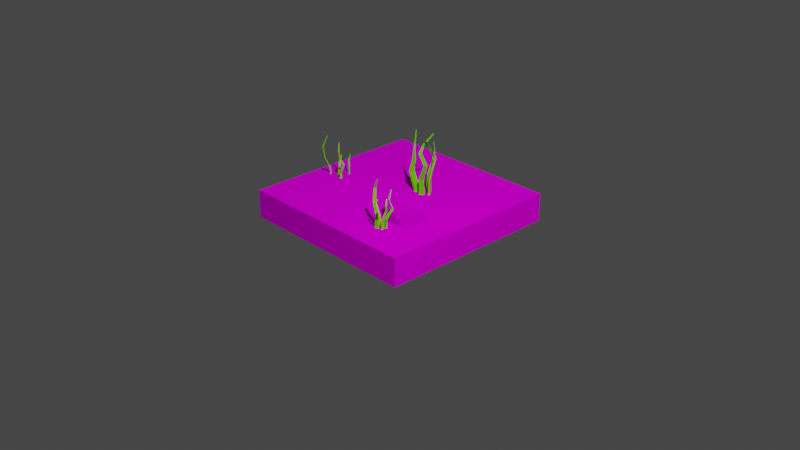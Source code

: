 # Source: grass_3.blend  (saved by Blender 2.81.16; exported with 4.5.12 LTS)
import bpy
from mathutils import Matrix  # noqa: F401  (used for matrix-valued properties, if any)

bpy.ops.wm.read_factory_settings(use_empty=True)
scene = bpy.context.scene
scene.name = 'Scene'

# ---- collections
col_collection = bpy.data.collections.new('Collection'); scene.collection.children.link(col_collection)
col_tile1 = bpy.data.collections.new('Tile1'); scene.collection.children.link(col_tile1)

# ---- images (referenced by path relative to the original .blend; pixels are not part of the script)
import os
ASSET_DIR = os.environ.get("B2B_ASSET_DIR", "")  # directory of the original .blend (textures are referenced by path, not embedded)
HERE = os.path.dirname(os.path.abspath(__file__))  # packed textures are extracted next to this script under _unpacked/

def load_image(name, relpath, width, height, colorspace="sRGB"):
    """Load a texture the original file referenced (path relative to the .blend, or extracted next to this script)."""
    p = next((c for c in (os.path.join(HERE, relpath), os.path.join(ASSET_DIR, relpath)) if relpath and os.path.exists(c)), "")
    if p:
        img = bpy.data.images.load(p, check_existing=True)
        img.name = name
    else:  # same state as the original file: an image datablock whose file is absent (Cycles renders it pink)
        img = bpy.data.images.new(name, width, height)
        img.source = "FILE"
        img.filepath = "//" + (relpath or name)
    img.colorspace_settings.name = colorspace
    return img
img_tile = load_image('tile', 'tile.png', 1024, 1024, 'sRGB')
img_rock = load_image('rock', 'rock.png', 1024, 1024, 'sRGB')

# ---- materials (node trees are filled in below, after node groups)
mat_material_001 = bpy.data.materials.new('Material.001')
mat_material_001.use_transparent_shadow = False
mat_grass_green = bpy.data.materials.new('grass green')
mat_grass_green.use_transparent_shadow = False
mat_grass_yellow = bpy.data.materials.new('grass yellow')
mat_grass_yellow.use_transparent_shadow = False
mat_material_002 = bpy.data.materials.new('Material.002')
mat_material_002.use_transparent_shadow = False

# ---- material node trees
mat_material_001.use_nodes = True; mat_material_001.node_tree.nodes.clear()
_N = mat_material_001.node_tree.nodes; _L = mat_material_001.node_tree.links
n0 = _N.new('ShaderNodeOutputMaterial'); n0.name = 'Material Output'; n0.location = (300, 300)
n1 = _N.new('ShaderNodeBsdfDiffuse'); n1.name = 'Diffuse BSDF'; n1.location = (52, 277)
n1.inputs[1].default_value = 1.0
n2 = _N.new('ShaderNodeTexImage'); n2.name = 'Image Texture'; n2.location = (-352, 263)
n2.image = img_tile
_L.new(n1.outputs[0], n0.inputs[0])
_L.new(n2.outputs[0], n1.inputs[0])
n0.is_active_output = True
mat_grass_green.use_nodes = True; mat_grass_green.node_tree.nodes.clear()
_N = mat_grass_green.node_tree.nodes; _L = mat_grass_green.node_tree.links
n0 = _N.new('ShaderNodeOutputMaterial'); n0.name = 'Material Output'; n0.location = (300, 300)
n1 = _N.new('ShaderNodeBsdfDiffuse'); n1.name = 'Diffuse BSDF'; n1.location = (10, 300)
n1.inputs[0].default_value = (0.2253, 1.0, 0.0, 1.0)
n1.inputs[1].default_value = 0.5
_L.new(n1.outputs[0], n0.inputs[0])
n0.is_active_output = True
mat_grass_yellow.use_nodes = True; mat_grass_yellow.node_tree.nodes.clear()
_N = mat_grass_yellow.node_tree.nodes; _L = mat_grass_yellow.node_tree.links
n0 = _N.new('ShaderNodeOutputMaterial'); n0.name = 'Material Output'; n0.location = (300, 300)
n1 = _N.new('ShaderNodeBsdfPrincipled'); n1.name = 'Principled BSDF'; n1.location = (10, 300)
n1.distribution = 'GGX'
n1.subsurface_method = 'BURLEY'
n1.inputs[0].default_value = (0.4823, 1.0, 0.0, 1.0)
n1.inputs[3].default_value = 1.45
n1.inputs[27].default_value = (0.0, 0.0, 0.0, 1.0)
n1.inputs[28].default_value = 1.0
_L.new(n1.outputs[0], n0.inputs[0])
n0.is_active_output = True
mat_material_002.use_nodes = True; mat_material_002.node_tree.nodes.clear()
_N = mat_material_002.node_tree.nodes; _L = mat_material_002.node_tree.links
n0 = _N.new('ShaderNodeOutputMaterial'); n0.name = 'Material Output'; n0.location = (300, 300)
n1 = _N.new('ShaderNodeBsdfDiffuse'); n1.name = 'Diffuse BSDF'; n1.location = (63, 294)
n1.inputs[1].default_value = 1.0
n2 = _N.new('ShaderNodeTexImage'); n2.name = 'Image Texture'; n2.location = (-261, 277)
n2.image = img_rock
_L.new(n1.outputs[0], n0.inputs[0])
_L.new(n2.outputs[0], n1.inputs[0])
n0.is_active_output = True

# ---- world
world_world = bpy.data.worlds.new('World'); scene.world = world_world
world_world.use_nodes = True; world_world.node_tree.nodes.clear()
_N = world_world.node_tree.nodes; _L = world_world.node_tree.links
n0 = _N.new('ShaderNodeOutputWorld'); n0.name = 'World Output'; n0.location = (300, 300)
n1 = _N.new('ShaderNodeBackground'); n1.name = 'Background'; n1.location = (10, 300)
n1.inputs[0].default_value = (0.05088, 0.05088, 0.05088, 1.0)
_L.new(n1.outputs[0], n0.inputs[0])
n0.is_active_output = True
world_world.color = (0.05088, 0.05088, 0.05088)
world_world.use_sun_shadow = False
world_world.sun_shadow_jitter_overblur = 0.0

# ---- cameras
cam_camera = bpy.data.cameras.new('Camera')
cam_camera.clip_end = 100.0
cam_camera.ortho_scale = 7.314

# ---- lights
light_light = bpy.data.lights.new('Light', 'POINT')
light_light.transmission_factor = 0.0
light_light.energy = 1000.0
light_light.shadow_soft_size = 0.1
light_light.shadow_maximum_resolution = 0.006
light_light.use_absolute_resolution = True

# ---- meshes
me_circle = bpy.data.meshes.new('Circle')
me_circle.from_pydata([(0.0, 0.9955, 0.0), (-0.9968, 0.9955, 0.0), (-0.9968, -0.9952, 0.0), (1.006e-07, -0.9952, 0.0), (0.9968, -0.9952, 0.0), (0.9968, 0.9955, 0.0), (0.0, 0.9955, 0.298), (-0.9968, 0.9955, 0.298), (-0.9968, -0.9952, 0.298), (1.006e-07, -0.9952, 0.298), (0.9968, -0.9952, 0.298), (0.9968, 0.9955, 0.298)], [], [(0, 5, 11, 6), (4, 3, 9, 10), (2, 1, 7, 8), (5, 4, 10, 11), (3, 2, 8, 9), (1, 0, 6, 7), (7, 6, 11, 10, 9, 8)])
_uv = me_circle.uv_layers.new(name='UVMap')
_uv.uv.foreach_set('vector', [0.4995, 0.05118, 0.6661, 0.05118, 0.6661, 0.2543, 0.4995, 0.2543, 0.8328, 0.05118, 0.9994, 0.05118, 0.9994, 0.2543, 0.8328, 0.2543, 0.1662, 0.05118, 0.3329, 0.05118, 0.3329, 0.2543, 0.1662, 0.2543, 0.6661, 0.05118, 0.8328, 0.05118, 0.8328, 0.2543, 0.6661, 0.2543, -0.0004479, 0.05118, 0.1662, 0.05118, 0.1662, 0.2543, -0.0004479, 0.2543, 0.3329, 0.05118, 0.4995, 0.05118, 0.4995, 0.2543, 0.3329, 0.2543, 0.6697, 0.9873, 0.3415, 0.9873, 0.1774, 0.7031, 0.3415, 0.4188, 0.6697, 0.4188, 0.8338, 0.7031])
me_circle.materials.append(mat_material_001)
me_circle.use_remesh_preserve_volume = False
me_circle.use_remesh_preserve_attributes = False
me_circle.use_mirror_vertex_groups = False
me_circle.update()
me_plane = bpy.data.meshes.new('Plane')
me_plane.from_pydata([(0.1079, 0.1875, 0.2621), (0.1315, 0.1875, 0.2621), (0.07598, 0.1589, 0.9439), (0.0783, 0.1637, 0.9459), (0.1079, 0.118, 0.2621), (0.1315, 0.118, 0.2621), (0.07847, 0.1502, 0.9451), (0.08201, 0.1506, 0.9477), (0.05999, 0.1516, 0.7285), (0.03369, 0.1815, 0.614), (0.0127, 0.1785, 0.4929), (0.03268, 0.1795, 0.4922), (0.04822, 0.1834, 0.6156), (0.06768, 0.1546, 0.7315), (0.06852, 0.1275, 0.7332), (0.03892, 0.1384, 0.6159), (0.0164, 0.1205, 0.4933), (0.03638, 0.1216, 0.4926), (0.05345, 0.1402, 0.6175), (0.07621, 0.1305, 0.7362), (0.1376, 0.2275, 0.8234), (0.1602, 0.3103, 0.6354), (0.1614, 0.2279, 0.4553), (0.1613, 0.2434, 0.457), (0.1581, 0.3218, 0.6343), (0.1329, 0.2327, 0.8196), (0.163, 0.2278, 0.8182), (0.1941, 0.3164, 0.6342), (0.2073, 0.228, 0.4567), (0.2072, 0.2436, 0.4584), (0.192, 0.3278, 0.633), (0.1583, 0.233, 0.8144), (0.2138, 0.2555, 0.9203), (0.2131, 0.2574, 0.9179), (0.1561, 0.2187, 0.2781), (0.1546, 0.2373, 0.2781), (0.2287, 0.2549, 0.9188), (0.2231, 0.257, 0.9169), (0.2109, 0.223, 0.2781), (0.2094, 0.2416, 0.2781), (0.2696, 0.2276, 0.7584), (0.2331, 0.2403, 0.6354), (0.2316, 0.1989, 0.4553), (0.2452, 0.2066, 0.457), (0.2421, 0.2478, 0.6343), (0.272, 0.2324, 0.7512), (0.2871, 0.2056, 0.7517), (0.2551, 0.2137, 0.6342), (0.2543, 0.159, 0.4567), (0.2678, 0.1667, 0.4584), (0.264, 0.2212, 0.633), (0.2895, 0.2104, 0.7446), (0.2373, 0.2433, 0.8518), (0.2391, 0.2438, 0.8476), (0.2211, 0.199, 0.2781), (0.2366, 0.2094, 0.2781), (0.2464, 0.2306, 0.8507), (0.2452, 0.2353, 0.8468), (0.2517, 0.1533, 0.2781), (0.2672, 0.1637, 0.2781), (0.211, 0.09981, 0.7584), (0.2707, 0.1261, 0.6318), (0.2031, 0.1442, 0.4584), (0.2109, 0.1306, 0.4583), (0.2779, 0.1173, 0.6293), (0.2161, 0.0978, 0.7512), (0.1906, 0.08049, 0.7517), (0.244, 0.1042, 0.632), (0.1635, 0.1213, 0.4626), (0.1713, 0.1077, 0.4625), (0.2512, 0.09546, 0.6294), (0.1956, 0.07848, 0.7446), (0.2239, 0.1333, 0.8518), (0.2245, 0.1315, 0.8476), (0.2139, 0.1457, 0.2781), (0.2256, 0.1311, 0.2781), (0.2121, 0.1232, 0.8507), (0.2166, 0.1248, 0.8468), (0.171, 0.1113, 0.2781), (0.1827, 0.09673, 0.2781), (0.4272, -0.6427, 0.2765), (0.4432, -0.6504, 0.2765), (0.3983, -0.6488, 0.7666), (0.4028, -0.6453, 0.7682), (0.4043, -0.6899, 0.2765), (0.4204, -0.6977, 0.2765), (0.3966, -0.6586, 0.7675), (0.4003, -0.6598, 0.7696), (0.3299, -0.6125, 0.6481), (0.3432, -0.6249, 0.5228), (0.4244, -0.6435, 0.4016), (0.4373, -0.651, 0.4004), (0.3537, -0.6287, 0.5236), (0.3383, -0.6116, 0.6508), (0.329, -0.6392, 0.6529), (0.3319, -0.6558, 0.5237), (0.4025, -0.6815, 0.4007), (0.4153, -0.6889, 0.3995), (0.3424, -0.6596, 0.5245), (0.3374, -0.6383, 0.6555), (0.4894, -0.5994, 0.5821), (0.5046, -0.5771, 0.4816), (0.4783, -0.6335, 0.3826), (0.4834, -0.6229, 0.3836), (0.507, -0.5686, 0.481), (0.4889, -0.5953, 0.5782), (0.5098, -0.6055, 0.5785), (0.5297, -0.5841, 0.4809), (0.5096, -0.6485, 0.3834), (0.5146, -0.6379, 0.3843), (0.5321, -0.5756, 0.4803), (0.5092, -0.6014, 0.5746), (0.5033, -0.5753, 0.6789), (0.5042, -0.5742, 0.6766), (0.4717, -0.638, 0.2853), (0.4768, -0.6249, 0.2853), (0.5144, -0.5792, 0.6783), (0.5117, -0.5768, 0.6761), (0.5104, -0.6531, 0.2853), (0.5155, -0.64, 0.2853), (0.5286, -0.6581, 0.5491), (0.508, -0.6374, 0.4816), (0.4934, -0.6651, 0.3826), (0.5051, -0.6643, 0.3836), (0.5165, -0.6353, 0.481), (0.5318, -0.6556, 0.5452), (0.5333, -0.6788, 0.5455), (0.5142, -0.6627, 0.4809), (0.4956, -0.6997, 0.3834), (0.5074, -0.6989, 0.3843), (0.5227, -0.6606, 0.4803), (0.5365, -0.6763, 0.5416), (0.5118, -0.6368, 0.6005), (0.5132, -0.6371, 0.5981), (0.4862, -0.6616, 0.2853), (0.5002, -0.6596, 0.2853), (0.5138, -0.6484, 0.5998), (0.5145, -0.6448, 0.5977), (0.492, -0.7027, 0.2853), (0.506, -0.7007, 0.2853), (0.4467, -0.7257, 0.5491), (0.496, -0.7275, 0.4796), (0.4559, -0.6929, 0.3843), (0.4568, -0.7047, 0.3843), (0.498, -0.7358, 0.4782), (0.4495, -0.7287, 0.5452), (0.4265, -0.7321, 0.5455), (0.4706, -0.7336, 0.4797), (0.4215, -0.6954, 0.3866), (0.4223, -0.7073, 0.3866), (0.4726, -0.7419, 0.4783), (0.4292, -0.7352, 0.5416), (0.4665, -0.7072, 0.6005), (0.4664, -0.7086, 0.5981), (0.4638, -0.6955, 0.2853), (0.467, -0.7092, 0.2853), (0.4551, -0.7102, 0.5998), (0.4587, -0.7106, 0.5977), (0.4233, -0.7048, 0.2853), (0.4265, -0.7185, 0.2853), (-0.8435, -0.1994, 0.2553), (-0.8379, -0.1881, 0.2553), (-0.8393, -0.22, 0.7195), (-0.8418, -0.2168, 0.721), (-0.8101, -0.216, 0.2553), (-0.8044, -0.2047, 0.2553), (-0.8324, -0.2213, 0.7204), (-0.8315, -0.2187, 0.7223), (-0.8657, -0.2684, 0.6073), (-0.8567, -0.259, 0.4886), (-0.8429, -0.2014, 0.3738), (-0.8375, -0.1923, 0.3727), (-0.854, -0.2516, 0.4894), (-0.8663, -0.2624, 0.6098), (-0.8467, -0.2692, 0.6118), (-0.8348, -0.2672, 0.4894), (-0.8161, -0.2173, 0.3729), (-0.8107, -0.2082, 0.3718), (-0.8321, -0.2598, 0.4902), (-0.8472, -0.2632, 0.6143), (-0.7619, -0.1447, 0.5448), (-0.7685, -0.1267, 0.4495), (-0.7469, -0.1654, 0.3558), (-0.7509, -0.158, 0.3567), (-0.7724, -0.1218, 0.449), (-0.7645, -0.1434, 0.541), (-0.7499, -0.1355, 0.5413), (-0.754, -0.1151, 0.4489), (-0.7252, -0.1536, 0.3565), (-0.7292, -0.1462, 0.3574), (-0.7579, -0.1103, 0.4483), (-0.7525, -0.1342, 0.5376), (-0.77, -0.1267, 0.6364), (-0.7703, -0.1257, 0.6342), (-0.747, -0.171, 0.2636), (-0.7525, -0.1626, 0.2636), (-0.7632, -0.1219, 0.6358), (-0.7657, -0.1225, 0.6338), (-0.7222, -0.155, 0.2636), (-0.7276, -0.1466, 0.2636), (-0.6953, -0.0448, 0.5135), (-0.7142, -0.05343, 0.4495), (-0.6993, -0.07004, 0.3558), (-0.697, -0.06203, 0.3567), (-0.7135, -0.04721, 0.449), (-0.6962, -0.04202, 0.5098), (-0.6804, -0.04681, 0.5101), (-0.6958, -0.05556, 0.4489), (-0.6757, -0.07707, 0.3565), (-0.6733, -0.06906, 0.3574), (-0.6951, -0.04934, 0.4483), (-0.6812, -0.04403, 0.5063), (-0.7137, -0.05073, 0.5621), (-0.7132, -0.04988, 0.5599), (-0.7035, -0.07394, 0.2636), (-0.7013, -0.06413, 0.2636), (-0.7055, -0.05226, 0.5615), (-0.7076, -0.05091, 0.5595), (-0.6746, -0.08023, 0.2636), (-0.6725, -0.07043, 0.2636), (-0.6427, -0.2067, 0.5135), (-0.6294, -0.1743, 0.4477), (-0.6623, -0.1925, 0.3574), (-0.6542, -0.1948, 0.3574), (-0.6233, -0.175, 0.4463), (-0.64, -0.2056, 0.5098), (-0.6434, -0.2218, 0.5101), (-0.6316, -0.1927, 0.4478), (-0.6691, -0.216, 0.3596), (-0.661, -0.2184, 0.3596), (-0.6255, -0.1934, 0.4464), (-0.6407, -0.2207, 0.5063), (-0.6502, -0.1889, 0.5621), (-0.6493, -0.1894, 0.5599), (-0.6587, -0.1878, 0.2636), (-0.6487, -0.1891, 0.2636), (-0.651, -0.1972, 0.5615), (-0.6498, -0.195, 0.5595), (-0.6625, -0.2171, 0.2636), (-0.6525, -0.2184, 0.2636)], [], [(8, 2, 3, 13), (14, 19, 7, 6), (13, 3, 7, 19), (10, 0, 4, 16), (3, 2, 6, 7), (0, 1, 5, 4), (2, 8, 14, 6), (8, 9, 15, 14), (9, 10, 16, 15), (1, 11, 17, 5), (11, 12, 18, 17), (12, 13, 19, 18), (4, 5, 17, 16), (16, 17, 18, 15), (15, 18, 19, 14), (0, 10, 11, 1), (10, 9, 12, 11), (9, 8, 13, 12), (35, 34, 22, 23), (30, 29, 23, 24), (28, 27, 21, 22), (29, 30, 27, 28), (23, 22, 21, 24), (39, 29, 28, 38), (27, 26, 20, 21), (37, 31, 25, 33), (36, 37, 33, 32), (24, 21, 20, 25), (29, 39, 35, 23), (26, 36, 32, 20), (38, 28, 22, 34), (31, 37, 36, 26), (25, 20, 32, 33), (30, 31, 26, 27), (39, 38, 34, 35), (31, 30, 24, 25), (55, 54, 42, 43), (50, 49, 43, 44), (48, 47, 41, 42), (49, 50, 47, 48), (43, 42, 41, 44), (59, 49, 48, 58), (47, 46, 40, 41), (57, 51, 45, 53), (56, 57, 53, 52), (44, 41, 40, 45), (49, 59, 55, 43), (46, 56, 52, 40), (58, 48, 42, 54), (51, 57, 56, 46), (45, 40, 52, 53), (50, 51, 46, 47), (59, 58, 54, 55), (51, 50, 44, 45), (75, 74, 62, 63), (70, 69, 63, 64), (68, 67, 61, 62), (69, 70, 67, 68), (63, 62, 61, 64), (79, 69, 68, 78), (67, 66, 60, 61), (77, 71, 65, 73), (76, 77, 73, 72), (64, 61, 60, 65), (69, 79, 75, 63), (66, 76, 72, 60), (78, 68, 62, 74), (71, 77, 76, 66), (65, 60, 72, 73), (70, 71, 66, 67), (79, 78, 74, 75), (71, 70, 64, 65), (88, 82, 83, 93), (94, 99, 87, 86), (93, 83, 87, 99), (90, 80, 84, 96), (83, 82, 86, 87), (80, 81, 85, 84), (82, 88, 94, 86), (88, 89, 95, 94), (89, 90, 96, 95), (81, 91, 97, 85), (91, 92, 98, 97), (92, 93, 99, 98), (84, 85, 97, 96), (96, 97, 98, 95), (95, 98, 99, 94), (80, 90, 91, 81), (90, 89, 92, 91), (89, 88, 93, 92), (115, 114, 102, 103), (110, 109, 103, 104), (108, 107, 101, 102), (109, 110, 107, 108), (103, 102, 101, 104), (119, 109, 108, 118), (107, 106, 100, 101), (117, 111, 105, 113), (116, 117, 113, 112), (104, 101, 100, 105), (109, 119, 115, 103), (106, 116, 112, 100), (118, 108, 102, 114), (111, 117, 116, 106), (105, 100, 112, 113), (110, 111, 106, 107), (119, 118, 114, 115), (111, 110, 104, 105), (135, 134, 122, 123), (130, 129, 123, 124), (128, 127, 121, 122), (129, 130, 127, 128), (123, 122, 121, 124), (139, 129, 128, 138), (127, 126, 120, 121), (137, 131, 125, 133), (136, 137, 133, 132), (124, 121, 120, 125), (129, 139, 135, 123), (126, 136, 132, 120), (138, 128, 122, 134), (131, 137, 136, 126), (125, 120, 132, 133), (130, 131, 126, 127), (139, 138, 134, 135), (131, 130, 124, 125), (155, 154, 142, 143), (150, 149, 143, 144), (148, 147, 141, 142), (149, 150, 147, 148), (143, 142, 141, 144), (159, 149, 148, 158), (147, 146, 140, 141), (157, 151, 145, 153), (156, 157, 153, 152), (144, 141, 140, 145), (149, 159, 155, 143), (146, 156, 152, 140), (158, 148, 142, 154), (151, 157, 156, 146), (145, 140, 152, 153), (150, 151, 146, 147), (159, 158, 154, 155), (151, 150, 144, 145), (168, 162, 163, 173), (174, 179, 167, 166), (173, 163, 167, 179), (170, 160, 164, 176), (163, 162, 166, 167), (160, 161, 165, 164), (162, 168, 174, 166), (168, 169, 175, 174), (169, 170, 176, 175), (161, 171, 177, 165), (171, 172, 178, 177), (172, 173, 179, 178), (164, 165, 177, 176), (176, 177, 178, 175), (175, 178, 179, 174), (160, 170, 171, 161), (170, 169, 172, 171), (169, 168, 173, 172), (195, 194, 182, 183), (190, 189, 183, 184), (188, 187, 181, 182), (189, 190, 187, 188), (183, 182, 181, 184), (199, 189, 188, 198), (187, 186, 180, 181), (197, 191, 185, 193), (196, 197, 193, 192), (184, 181, 180, 185), (189, 199, 195, 183), (186, 196, 192, 180), (198, 188, 182, 194), (191, 197, 196, 186), (185, 180, 192, 193), (190, 191, 186, 187), (199, 198, 194, 195), (191, 190, 184, 185), (215, 214, 202, 203), (210, 209, 203, 204), (208, 207, 201, 202), (209, 210, 207, 208), (203, 202, 201, 204), (219, 209, 208, 218), (207, 206, 200, 201), (217, 211, 205, 213), (216, 217, 213, 212), (204, 201, 200, 205), (209, 219, 215, 203), (206, 216, 212, 200), (218, 208, 202, 214), (211, 217, 216, 206), (205, 200, 212, 213), (210, 211, 206, 207), (219, 218, 214, 215), (211, 210, 204, 205), (235, 234, 222, 223), (230, 229, 223, 224), (228, 227, 221, 222), (229, 230, 227, 228), (223, 222, 221, 224), (239, 229, 228, 238), (227, 226, 220, 221), (237, 231, 225, 233), (236, 237, 233, 232), (224, 221, 220, 225), (229, 239, 235, 223), (226, 236, 232, 220), (238, 228, 222, 234), (231, 237, 236, 226), (225, 220, 232, 233), (230, 231, 226, 227), (239, 238, 234, 235), (231, 230, 224, 225)])
me_plane.polygons.foreach_set('material_index', [0, 0, 0, 0, 0, 0, 0, 0, 0, 0, 0, 0, 0, 0, 0, 0, 0, 0, 0, 0, 0, 0, 0, 0, 0, 0, 0, 0, 0, 0, 0, 0, 0, 0, 0, 0, 1, 1, 1, 1, 1, 1, 1, 1, 1, 1, 1, 1, 1, 1, 1, 1, 1, 1, 0, 0, 0, 0, 0, 0, 0, 0, 0, 0, 0, 0, 0, 0, 0, 0, 0, 0, 1, 1, 1, 1, 1, 1, 1, 1, 1, 1, 1, 1, 1, 1, 1, 1, 1, 1, 0, 0, 0, 0, 0, 0, 0, 0, 0, 0, 0, 0, 0, 0, 0, 0, 0, 0, 1, 1, 1, 1, 1, 1, 1, 1, 1, 1, 1, 1, 1, 1, 1, 1, 1, 1, 0, 0, 0, 0, 0, 0, 0, 0, 0, 0, 0, 0, 0, 0, 0, 0, 0, 0, 0, 0, 0, 0, 0, 0, 0, 0, 0, 0, 0, 0, 0, 0, 0, 0, 0, 0, 1, 1, 1, 1, 1, 1, 1, 1, 1, 1, 1, 1, 1, 1, 1, 1, 1, 1, 0, 0, 0, 0, 0, 0, 0, 0, 0, 0, 0, 0, 0, 0, 0, 0, 0, 0, 0, 0, 0, 0, 0, 0, 0, 0, 0, 0, 0, 0, 0, 0, 0, 0, 0, 0])
_uv = me_plane.uv_layers.new(name='UVMap')
_uv.uv.foreach_set('vector', [0.0, 0.75, 0.0, 1.0, 1.0, 1.0, 1.0, 0.75, 0.0, 0.75, 1.0, 0.75, 1.0, 1.0, 0.0, 1.0, 1.0, 0.75, 1.0, 1.0, 1.0, 1.0, 1.0, 0.75, 0.0, 0.25, 0.0, 0.0, 0.0, 0.0, 0.0, 0.25, 1.0, 1.0, 0.0, 1.0, 0.0, 1.0, 1.0, 1.0, 0.0, 0.0, 1.0, 0.0, 1.0, 0.0, 0.0, 0.0, 0.0, 1.0, 0.0, 0.75, 0.0, 0.75, 0.0, 1.0, 0.0, 0.75, 0.0, 0.5, 0.0, 0.5, 0.0, 0.75, 0.0, 0.5, 0.0, 0.25, 0.0, 0.25, 0.0, 0.5, 1.0, 0.0, 1.0, 0.25, 1.0, 0.25, 1.0, 0.0, 1.0, 0.25, 1.0, 0.5, 1.0, 0.5, 1.0, 0.25, 1.0, 0.5, 1.0, 0.75, 1.0, 0.75, 1.0, 0.5, 0.0, 0.0, 1.0, 0.0, 1.0, 0.25, 0.0, 0.25, 0.0, 0.25, 1.0, 0.25, 1.0, 0.5, 0.0, 0.5, 0.0, 0.5, 1.0, 0.5, 1.0, 0.75, 0.0, 0.75, 0.0, 0.0, 0.0, 0.25, 1.0, 0.25, 1.0, 0.0, 0.0, 0.25, 0.0, 0.5, 1.0, 0.5, 1.0, 0.25, 0.0, 0.5, 0.0, 0.75, 1.0, 0.75, 1.0, 0.5, 0.0, 0.0, 1.0, 0.0, 1.0, 0.25, 0.0, 0.25, 0.0, 0.5, 0.0, 0.25, 0.0, 0.25, 0.0, 0.5, 1.0, 0.25, 1.0, 0.5, 1.0, 0.5, 1.0, 0.25, 0.0, 0.25, 0.0, 0.5, 1.0, 0.5, 1.0, 0.25, 0.0, 0.25, 1.0, 0.25, 1.0, 0.5, 0.0, 0.5, 0.0, 0.0, 0.0, 0.25, 1.0, 0.25, 1.0, 0.0, 1.0, 0.5, 1.0, 0.75, 1.0, 0.75, 1.0, 0.5, 0.0, 1.0, 0.0, 0.75, 0.0, 0.75, 0.0, 1.0, 1.0, 1.0, 0.0, 1.0, 0.0, 1.0, 1.0, 1.0, 0.0, 0.5, 1.0, 0.5, 1.0, 0.75, 0.0, 0.75, 0.0, 0.25, 0.0, 0.0, 0.0, 0.0, 0.0, 0.25, 1.0, 0.75, 1.0, 1.0, 1.0, 1.0, 1.0, 0.75, 1.0, 0.0, 1.0, 0.25, 1.0, 0.25, 1.0, 0.0, 0.0, 0.75, 0.0, 1.0, 1.0, 1.0, 1.0, 0.75, 0.0, 0.75, 1.0, 0.75, 1.0, 1.0, 0.0, 1.0, 0.0, 0.5, 0.0, 0.75, 1.0, 0.75, 1.0, 0.5, 0.0, 0.0, 1.0, 0.0, 1.0, 0.0, 0.0, 0.0, 0.0, 0.75, 0.0, 0.5, 0.0, 0.5, 0.0, 0.75, 0.0, 0.0, 1.0, 0.0, 1.0, 0.25, 0.0, 0.25, 0.0, 0.5, 0.0, 0.25, 0.0, 0.25, 0.0, 0.5, 1.0, 0.25, 1.0, 0.5, 1.0, 0.5, 1.0, 0.25, 0.0, 0.25, 0.0, 0.5, 1.0, 0.5, 1.0, 0.25, 0.0, 0.25, 1.0, 0.25, 1.0, 0.5, 0.0, 0.5, 0.0, 0.0, 0.0, 0.25, 1.0, 0.25, 1.0, 0.0, 1.0, 0.5, 1.0, 0.75, 1.0, 0.75, 1.0, 0.5, 0.0, 1.0, 0.0, 0.75, 0.0, 0.75, 0.0, 1.0, 1.0, 1.0, 0.0, 1.0, 0.0, 1.0, 1.0, 1.0, 0.0, 0.5, 1.0, 0.5, 1.0, 0.75, 0.0, 0.75, 0.0, 0.25, 0.0, 0.0, 0.0, 0.0, 0.0, 0.25, 1.0, 0.75, 1.0, 1.0, 1.0, 1.0, 1.0, 0.75, 1.0, 0.0, 1.0, 0.25, 1.0, 0.25, 1.0, 0.0, 0.0, 0.75, 0.0, 1.0, 1.0, 1.0, 1.0, 0.75, 0.0, 0.75, 1.0, 0.75, 1.0, 1.0, 0.0, 1.0, 0.0, 0.5, 0.0, 0.75, 1.0, 0.75, 1.0, 0.5, 0.0, 0.0, 1.0, 0.0, 1.0, 0.0, 0.0, 0.0, 0.0, 0.75, 0.0, 0.5, 0.0, 0.5, 0.0, 0.75, 0.0, 0.0, 1.0, 0.0, 1.0, 0.25, 0.0, 0.25, 0.0, 0.5, 0.0, 0.25, 0.0, 0.25, 0.0, 0.5, 1.0, 0.25, 1.0, 0.5, 1.0, 0.5, 1.0, 0.25, 0.0, 0.25, 0.0, 0.5, 1.0, 0.5, 1.0, 0.25, 0.0, 0.25, 1.0, 0.25, 1.0, 0.5, 0.0, 0.5, 0.0, 0.0, 0.0, 0.25, 1.0, 0.25, 1.0, 0.0, 1.0, 0.5, 1.0, 0.75, 1.0, 0.75, 1.0, 0.5, 0.0, 1.0, 0.0, 0.75, 0.0, 0.75, 0.0, 1.0, 1.0, 1.0, 0.0, 1.0, 0.0, 1.0, 1.0, 1.0, 0.0, 0.5, 1.0, 0.5, 1.0, 0.75, 0.0, 0.75, 0.0, 0.25, 0.0, 0.0, 0.0, 0.0, 0.0, 0.25, 1.0, 0.75, 1.0, 1.0, 1.0, 1.0, 1.0, 0.75, 1.0, 0.0, 1.0, 0.25, 1.0, 0.25, 1.0, 0.0, 0.0, 0.75, 0.0, 1.0, 1.0, 1.0, 1.0, 0.75, 0.0, 0.75, 1.0, 0.75, 1.0, 1.0, 0.0, 1.0, 0.0, 0.5, 0.0, 0.75, 1.0, 0.75, 1.0, 0.5, 0.0, 0.0, 1.0, 0.0, 1.0, 0.0, 0.0, 0.0, 0.0, 0.75, 0.0, 0.5, 0.0, 0.5, 0.0, 0.75, 0.0, 0.75, 0.0, 1.0, 1.0, 1.0, 1.0, 0.75, 0.0, 0.75, 1.0, 0.75, 1.0, 1.0, 0.0, 1.0, 1.0, 0.75, 1.0, 1.0, 1.0, 1.0, 1.0, 0.75, 0.0, 0.25, 0.0, 0.0, 0.0, 0.0, 0.0, 0.25, 1.0, 1.0, 0.0, 1.0, 0.0, 1.0, 1.0, 1.0, 0.0, 0.0, 1.0, 0.0, 1.0, 0.0, 0.0, 0.0, 0.0, 1.0, 0.0, 0.75, 0.0, 0.75, 0.0, 1.0, 0.0, 0.75, 0.0, 0.5, 0.0, 0.5, 0.0, 0.75, 0.0, 0.5, 0.0, 0.25, 0.0, 0.25, 0.0, 0.5, 1.0, 0.0, 1.0, 0.25, 1.0, 0.25, 1.0, 0.0, 1.0, 0.25, 1.0, 0.5, 1.0, 0.5, 1.0, 0.25, 1.0, 0.5, 1.0, 0.75, 1.0, 0.75, 1.0, 0.5, 0.0, 0.0, 1.0, 0.0, 1.0, 0.25, 0.0, 0.25, 0.0, 0.25, 1.0, 0.25, 1.0, 0.5, 0.0, 0.5, 0.0, 0.5, 1.0, 0.5, 1.0, 0.75, 0.0, 0.75, 0.0, 0.0, 0.0, 0.25, 1.0, 0.25, 1.0, 0.0, 0.0, 0.25, 0.0, 0.5, 1.0, 0.5, 1.0, 0.25, 0.0, 0.5, 0.0, 0.75, 1.0, 0.75, 1.0, 0.5, 0.0, 0.0, 1.0, 0.0, 1.0, 0.25, 0.0, 0.25, 0.0, 0.5, 0.0, 0.25, 0.0, 0.25, 0.0, 0.5, 1.0, 0.25, 1.0, 0.5, 1.0, 0.5, 1.0, 0.25, 0.0, 0.25, 0.0, 0.5, 1.0, 0.5, 1.0, 0.25, 0.0, 0.25, 1.0, 0.25, 1.0, 0.5, 0.0, 0.5, 0.0, 0.0, 0.0, 0.25, 1.0, 0.25, 1.0, 0.0, 1.0, 0.5, 1.0, 0.75, 1.0, 0.75, 1.0, 0.5, 0.0, 1.0, 0.0, 0.75, 0.0, 0.75, 0.0, 1.0, 1.0, 1.0, 0.0, 1.0, 0.0, 1.0, 1.0, 1.0, 0.0, 0.5, 1.0, 0.5, 1.0, 0.75, 0.0, 0.75, 0.0, 0.25, 0.0, 0.0, 0.0, 0.0, 0.0, 0.25, 1.0, 0.75, 1.0, 1.0, 1.0, 1.0, 1.0, 0.75, 1.0, 0.0, 1.0, 0.25, 1.0, 0.25, 1.0, 0.0, 0.0, 0.75, 0.0, 1.0, 1.0, 1.0, 1.0, 0.75, 0.0, 0.75, 1.0, 0.75, 1.0, 1.0, 0.0, 1.0, 0.0, 0.5, 0.0, 0.75, 1.0, 0.75, 1.0, 0.5, 0.0, 0.0, 1.0, 0.0, 1.0, 0.0, 0.0, 0.0, 0.0, 0.75, 0.0, 0.5, 0.0, 0.5, 0.0, 0.75, 0.0, 0.0, 1.0, 0.0, 1.0, 0.25, 0.0, 0.25, 0.0, 0.5, 0.0, 0.25, 0.0, 0.25, 0.0, 0.5, 1.0, 0.25, 1.0, 0.5, 1.0, 0.5, 1.0, 0.25, 0.0, 0.25, 0.0, 0.5, 1.0, 0.5, 1.0, 0.25, 0.0, 0.25, 1.0, 0.25, 1.0, 0.5, 0.0, 0.5, 0.0, 0.0, 0.0, 0.25, 1.0, 0.25, 1.0, 0.0, 1.0, 0.5, 1.0, 0.75, 1.0, 0.75, 1.0, 0.5, 0.0, 1.0, 0.0, 0.75, 0.0, 0.75, 0.0, 1.0, 1.0, 1.0, 0.0, 1.0, 0.0, 1.0, 1.0, 1.0, 0.0, 0.5, 1.0, 0.5, 1.0, 0.75, 0.0, 0.75, 0.0, 0.25, 0.0, 0.0, 0.0, 0.0, 0.0, 0.25, 1.0, 0.75, 1.0, 1.0, 1.0, 1.0, 1.0, 0.75, 1.0, 0.0, 1.0, 0.25, 1.0, 0.25, 1.0, 0.0, 0.0, 0.75, 0.0, 1.0, 1.0, 1.0, 1.0, 0.75, 0.0, 0.75, 1.0, 0.75, 1.0, 1.0, 0.0, 1.0, 0.0, 0.5, 0.0, 0.75, 1.0, 0.75, 1.0, 0.5, 0.0, 0.0, 1.0, 0.0, 1.0, 0.0, 0.0, 0.0, 0.0, 0.75, 0.0, 0.5, 0.0, 0.5, 0.0, 0.75, 0.0, 0.0, 1.0, 0.0, 1.0, 0.25, 0.0, 0.25, 0.0, 0.5, 0.0, 0.25, 0.0, 0.25, 0.0, 0.5, 1.0, 0.25, 1.0, 0.5, 1.0, 0.5, 1.0, 0.25, 0.0, 0.25, 0.0, 0.5, 1.0, 0.5, 1.0, 0.25, 0.0, 0.25, 1.0, 0.25, 1.0, 0.5, 0.0, 0.5, 0.0, 0.0, 0.0, 0.25, 1.0, 0.25, 1.0, 0.0, 1.0, 0.5, 1.0, 0.75, 1.0, 0.75, 1.0, 0.5, 0.0, 1.0, 0.0, 0.75, 0.0, 0.75, 0.0, 1.0, 1.0, 1.0, 0.0, 1.0, 0.0, 1.0, 1.0, 1.0, 0.0, 0.5, 1.0, 0.5, 1.0, 0.75, 0.0, 0.75, 0.0, 0.25, 0.0, 0.0, 0.0, 0.0, 0.0, 0.25, 1.0, 0.75, 1.0, 1.0, 1.0, 1.0, 1.0, 0.75, 1.0, 0.0, 1.0, 0.25, 1.0, 0.25, 1.0, 0.0, 0.0, 0.75, 0.0, 1.0, 1.0, 1.0, 1.0, 0.75, 0.0, 0.75, 1.0, 0.75, 1.0, 1.0, 0.0, 1.0, 0.0, 0.5, 0.0, 0.75, 1.0, 0.75, 1.0, 0.5, 0.0, 0.0, 1.0, 0.0, 1.0, 0.0, 0.0, 0.0, 0.0, 0.75, 0.0, 0.5, 0.0, 0.5, 0.0, 0.75, 0.0, 0.75, 0.0, 1.0, 1.0, 1.0, 1.0, 0.75, 0.0, 0.75, 1.0, 0.75, 1.0, 1.0, 0.0, 1.0, 1.0, 0.75, 1.0, 1.0, 1.0, 1.0, 1.0, 0.75, 0.0, 0.25, 0.0, 0.0, 0.0, 0.0, 0.0, 0.25, 1.0, 1.0, 0.0, 1.0, 0.0, 1.0, 1.0, 1.0, 0.0, 0.0, 1.0, 0.0, 1.0, 0.0, 0.0, 0.0, 0.0, 1.0, 0.0, 0.75, 0.0, 0.75, 0.0, 1.0, 0.0, 0.75, 0.0, 0.5, 0.0, 0.5, 0.0, 0.75, 0.0, 0.5, 0.0, 0.25, 0.0, 0.25, 0.0, 0.5, 1.0, 0.0, 1.0, 0.25, 1.0, 0.25, 1.0, 0.0, 1.0, 0.25, 1.0, 0.5, 1.0, 0.5, 1.0, 0.25, 1.0, 0.5, 1.0, 0.75, 1.0, 0.75, 1.0, 0.5, 0.0, 0.0, 1.0, 0.0, 1.0, 0.25, 0.0, 0.25, 0.0, 0.25, 1.0, 0.25, 1.0, 0.5, 0.0, 0.5, 0.0, 0.5, 1.0, 0.5, 1.0, 0.75, 0.0, 0.75, 0.0, 0.0, 0.0, 0.25, 1.0, 0.25, 1.0, 0.0, 0.0, 0.25, 0.0, 0.5, 1.0, 0.5, 1.0, 0.25, 0.0, 0.5, 0.0, 0.75, 1.0, 0.75, 1.0, 0.5, 0.0, 0.0, 1.0, 0.0, 1.0, 0.25, 0.0, 0.25, 0.0, 0.5, 0.0, 0.25, 0.0, 0.25, 0.0, 0.5, 1.0, 0.25, 1.0, 0.5, 1.0, 0.5, 1.0, 0.25, 0.0, 0.25, 0.0, 0.5, 1.0, 0.5, 1.0, 0.25, 0.0, 0.25, 1.0, 0.25, 1.0, 0.5, 0.0, 0.5, 0.0, 0.0, 0.0, 0.25, 1.0, 0.25, 1.0, 0.0, 1.0, 0.5, 1.0, 0.75, 1.0, 0.75, 1.0, 0.5, 0.0, 1.0, 0.0, 0.75, 0.0, 0.75, 0.0, 1.0, 1.0, 1.0, 0.0, 1.0, 0.0, 1.0, 1.0, 1.0, 0.0, 0.5, 1.0, 0.5, 1.0, 0.75, 0.0, 0.75, 0.0, 0.25, 0.0, 0.0, 0.0, 0.0, 0.0, 0.25, 1.0, 0.75, 1.0, 1.0, 1.0, 1.0, 1.0, 0.75, 1.0, 0.0, 1.0, 0.25, 1.0, 0.25, 1.0, 0.0, 0.0, 0.75, 0.0, 1.0, 1.0, 1.0, 1.0, 0.75, 0.0, 0.75, 1.0, 0.75, 1.0, 1.0, 0.0, 1.0, 0.0, 0.5, 0.0, 0.75, 1.0, 0.75, 1.0, 0.5, 0.0, 0.0, 1.0, 0.0, 1.0, 0.0, 0.0, 0.0, 0.0, 0.75, 0.0, 0.5, 0.0, 0.5, 0.0, 0.75, 0.0, 0.0, 1.0, 0.0, 1.0, 0.25, 0.0, 0.25, 0.0, 0.5, 0.0, 0.25, 0.0, 0.25, 0.0, 0.5, 1.0, 0.25, 1.0, 0.5, 1.0, 0.5, 1.0, 0.25, 0.0, 0.25, 0.0, 0.5, 1.0, 0.5, 1.0, 0.25, 0.0, 0.25, 1.0, 0.25, 1.0, 0.5, 0.0, 0.5, 0.0, 0.0, 0.0, 0.25, 1.0, 0.25, 1.0, 0.0, 1.0, 0.5, 1.0, 0.75, 1.0, 0.75, 1.0, 0.5, 0.0, 1.0, 0.0, 0.75, 0.0, 0.75, 0.0, 1.0, 1.0, 1.0, 0.0, 1.0, 0.0, 1.0, 1.0, 1.0, 0.0, 0.5, 1.0, 0.5, 1.0, 0.75, 0.0, 0.75, 0.0, 0.25, 0.0, 0.0, 0.0, 0.0, 0.0, 0.25, 1.0, 0.75, 1.0, 1.0, 1.0, 1.0, 1.0, 0.75, 1.0, 0.0, 1.0, 0.25, 1.0, 0.25, 1.0, 0.0, 0.0, 0.75, 0.0, 1.0, 1.0, 1.0, 1.0, 0.75, 0.0, 0.75, 1.0, 0.75, 1.0, 1.0, 0.0, 1.0, 0.0, 0.5, 0.0, 0.75, 1.0, 0.75, 1.0, 0.5, 0.0, 0.0, 1.0, 0.0, 1.0, 0.0, 0.0, 0.0, 0.0, 0.75, 0.0, 0.5, 0.0, 0.5, 0.0, 0.75, 0.0, 0.0, 1.0, 0.0, 1.0, 0.25, 0.0, 0.25, 0.0, 0.5, 0.0, 0.25, 0.0, 0.25, 0.0, 0.5, 1.0, 0.25, 1.0, 0.5, 1.0, 0.5, 1.0, 0.25, 0.0, 0.25, 0.0, 0.5, 1.0, 0.5, 1.0, 0.25, 0.0, 0.25, 1.0, 0.25, 1.0, 0.5, 0.0, 0.5, 0.0, 0.0, 0.0, 0.25, 1.0, 0.25, 1.0, 0.0, 1.0, 0.5, 1.0, 0.75, 1.0, 0.75, 1.0, 0.5, 0.0, 1.0, 0.0, 0.75, 0.0, 0.75, 0.0, 1.0, 1.0, 1.0, 0.0, 1.0, 0.0, 1.0, 1.0, 1.0, 0.0, 0.5, 1.0, 0.5, 1.0, 0.75, 0.0, 0.75, 0.0, 0.25, 0.0, 0.0, 0.0, 0.0, 0.0, 0.25, 1.0, 0.75, 1.0, 1.0, 1.0, 1.0, 1.0, 0.75, 1.0, 0.0, 1.0, 0.25, 1.0, 0.25, 1.0, 0.0, 0.0, 0.75, 0.0, 1.0, 1.0, 1.0, 1.0, 0.75, 0.0, 0.75, 1.0, 0.75, 1.0, 1.0, 0.0, 1.0, 0.0, 0.5, 0.0, 0.75, 1.0, 0.75, 1.0, 0.5, 0.0, 0.0, 1.0, 0.0, 1.0, 0.0, 0.0, 0.0, 0.0, 0.75, 0.0, 0.5, 0.0, 0.5, 0.0, 0.75])
me_plane.materials.append(mat_grass_green)
me_plane.materials.append(mat_grass_yellow)
me_plane.use_remesh_preserve_volume = False
me_plane.use_remesh_preserve_attributes = False
me_plane.use_mirror_vertex_groups = False
me_plane.update()
me_icosphere = bpy.data.meshes.new('Icosphere')
me_icosphere.from_pydata([(0.5386, -0.558, 0.4162), (0.2877, -0.4883, 0.4045), (0.3146, -0.2457, 0.4054), (0.5256, -0.1668, 0.3958), (0.7033, -0.3458, 0.427), (0.4724, -0.3509, 0.5698), (0.6923, -0.4261, 0.2773), (0.6789, -0.2812, 0.2993), (0.4724, -0.5543, 0.2929), (0.6136, -0.5416, 0.2863), (0.2526, -0.4261, 0.2773), (0.3313, -0.5416, 0.2863), (0.3552, -0.1707, 0.315), (0.266, -0.2812, 0.2993), (0.5897, -0.1707, 0.315), (0.4724, -0.1525, 0.3106), (0.6425, -0.478, 0.4275), (0.4084, -0.5515, 0.4364), (0.2579, -0.3477, 0.4416), (0.4226, -0.1817, 0.4115), (0.6182, -0.2613, 0.4183), (0.5104, -0.4768, 0.5276), (0.6029, -0.3494, 0.5103), (0.3613, -0.4249, 0.521), (0.3656, -0.2729, 0.5145), (0.5086, -0.243, 0.4933)], [], [(0, 16, 21), (1, 17, 23), (2, 18, 24), (3, 19, 25), (4, 20, 22), (22, 25, 5), (22, 20, 25), (20, 3, 25), (25, 24, 5), (25, 19, 24), (19, 2, 24), (24, 23, 5), (24, 18, 23), (18, 1, 23), (23, 21, 5), (23, 17, 21), (17, 0, 21), (21, 22, 5), (21, 16, 22), (16, 4, 22), (7, 20, 4), (7, 14, 20), (14, 3, 20), (15, 19, 3), (15, 12, 19), (12, 2, 19), (13, 18, 2), (13, 10, 18), (10, 1, 18), (11, 17, 1), (11, 8, 17), (8, 0, 17), (9, 16, 0), (9, 6, 16), (6, 4, 16), (14, 15, 3), (12, 13, 2), (7, 6, 9, 8, 11, 10, 13, 12, 15, 14), (10, 11, 1), (8, 9, 0), (6, 7, 4)])
_uv = me_icosphere.uv_layers.new(name='UVMap')
_uv.uv.foreach_set('vector', [0.7244, 0.9845, 0.7339, 0.8454, 0.8794, 0.9441, 0.4238, 0.4804, 0.3179, 0.5808, 0.2857, 0.4042, 0.4548, 0.229, 0.4272, 0.3435, 0.3201, 0.2361, 0.1702, 0.6753, 0.0596, 0.661, 0.1491, 0.5525, 0.7583, 0.7152, 0.834, 0.6226, 0.8794, 0.7639, 0.2621, 0.4512, 0.1491, 0.5525, 0.1197, 0.4258, 0.2621, 0.4512, 0.2854, 0.5928, 0.1491, 0.5525, 0.2854, 0.5928, 0.1702, 0.6753, 0.1491, 0.5525, 0.1491, 0.5525, 0.000177, 0.507, 0.1197, 0.4258, 0.1491, 0.5525, 0.0596, 0.661, 0.000177, 0.507, 0.415, 0.09757, 0.4548, 0.229, 0.3201, 0.2361, 0.000177, 0.507, 0.006523, 0.338, 0.1197, 0.4258, 0.3201, 0.2361, 0.4272, 0.3435, 0.2857, 0.4042, 0.4272, 0.3435, 0.4238, 0.4804, 0.2857, 0.4042, 0.006523, 0.338, 0.1764, 0.2987, 0.1197, 0.4258, 0.006523, 0.338, 0.06126, 0.1708, 0.1764, 0.2987, 0.06126, 0.1708, 0.2048, 0.1459, 0.1764, 0.2987, 0.1764, 0.2987, 0.2621, 0.4512, 0.1197, 0.4258, 0.8794, 0.9441, 0.7339, 0.8454, 0.8794, 0.7639, 0.7339, 0.8454, 0.7583, 0.7152, 0.8794, 0.7639, 0.6811, 0.5936, 0.834, 0.6226, 0.7583, 0.7152, 0.6811, 0.5936, 0.7872, 0.4678, 0.834, 0.6226, 0.2541, 0.7451, 0.1702, 0.6753, 0.2854, 0.5928, 0.1252, 0.7728, 0.0596, 0.661, 0.1702, 0.6753, 0.5037, 0.000177, 0.5455, 0.1281, 0.415, 0.09757, 0.5455, 0.1281, 0.4548, 0.229, 0.415, 0.09757, 0.5747, 0.2865, 0.4272, 0.3435, 0.4548, 0.229, 0.5747, 0.2865, 0.5747, 0.4527, 0.4272, 0.3435, 0.5747, 0.4527, 0.4238, 0.4804, 0.4272, 0.3435, 0.5063, 0.5976, 0.3179, 0.5808, 0.4238, 0.4804, 0.5063, 0.5976, 0.4149, 0.7274, 0.3179, 0.5808, 0.1291, 0.0112, 0.2048, 0.1459, 0.06126, 0.1708, 0.5751, 0.8996, 0.7339, 0.8454, 0.7244, 0.9845, 0.5751, 0.8996, 0.591, 0.739, 0.7339, 0.8454, 0.591, 0.739, 0.7583, 0.7152, 0.7339, 0.8454, 0.2541, 0.7451, 0.1252, 0.7728, 0.1702, 0.6753, 0.5455, 0.1281, 0.5747, 0.2865, 0.4548, 0.229, 0.7293, 0.002958, 0.8852, 0.000177, 0.9998, 0.0945, 0.9998, 0.2448, 0.9752, 0.3932, 0.8467, 0.4675, 0.6934, 0.4393, 0.5831, 0.3354, 0.5751, 0.2099, 0.6035, 0.08734, 0.5747, 0.4527, 0.5063, 0.5976, 0.4238, 0.4804, 0.1291, 0.0112, 0.2854, 0.000177, 0.2048, 0.1459, 0.591, 0.739, 0.6811, 0.5936, 0.7583, 0.7152])
me_icosphere.materials.append(mat_material_002)
me_icosphere.use_remesh_preserve_volume = False
me_icosphere.use_remesh_preserve_attributes = False
me_icosphere.use_mirror_vertex_groups = False
me_icosphere.update()

# ---- objects
ob_light = bpy.data.objects.new('Light', light_light)
ob_camera = bpy.data.objects.new('Camera', cam_camera)
ob_tile = bpy.data.objects.new('tile', me_circle)
ob_grass = bpy.data.objects.new('grass', me_plane)
ob_icosphere = bpy.data.objects.new('Icosphere', me_icosphere)

# ---- transforms, parenting, visibility, modifiers, constraints
ob_light.location = (4.256, -2.408, 5.904)
ob_light.rotation_euler = (0.6503, 0.05522, 1.866)
ob_light.lock_rotations_4d = False
ob_light.empty_display_type = 'ARROWS'
ob_light.color = (0.0, 0.0, 0.0, 0.0)
ob_light.lineart.crease_threshold = 0.0
ob_camera.location = (7.359, -6.926, 4.958)
ob_camera.rotation_euler = (1.109, 0.0, 0.8149)
ob_camera.lock_rotations_4d = False
ob_camera.empty_display_type = 'ARROWS'
ob_camera.color = (0.0, 0.0, 0.0, 0.0)
ob_camera.display_type = 'WIRE'
ob_camera.lineart.crease_threshold = 0.0
ob_tile.location = (0.0, 0.0, 0.0)
ob_tile.lineart.crease_threshold = 0.0
ob_grass.location = (0.0, 0.0, 0.0)
ob_grass.lineart.crease_threshold = 0.0
_m = ob_grass.modifiers.new('Decimate', 'DECIMATE')
ob_icosphere.location = (0.0, 0.0, 0.0)
ob_icosphere.lineart.crease_threshold = 0.0
_m = ob_icosphere.modifiers.new('Decimate', 'DECIMATE')
_m.ratio = 0.5623

# ---- collection membership
col_collection.objects.link(ob_light)
col_collection.objects.link(ob_camera)
col_tile1.objects.link(ob_tile)
col_tile1.objects.link(ob_grass)
col_tile1.objects.link(ob_icosphere)

# ---- scene / render settings (as saved in the file)
scene.camera = ob_camera
scene.frame_start = 1; scene.frame_end = 250; scene.frame_set(1)
scene.render.engine = 'BLENDER_EEVEE_NEXT'
scene.cycles.use_denoising = False
scene.cycles.samples = 128
scene.cycles.sampling_pattern = 'TABULATED_SOBOL'
scene.cycles.use_adaptive_sampling = False
scene.cycles.use_light_tree = False
scene.view_settings.view_transform = 'Filmic'
bpy.context.view_layer.update()
